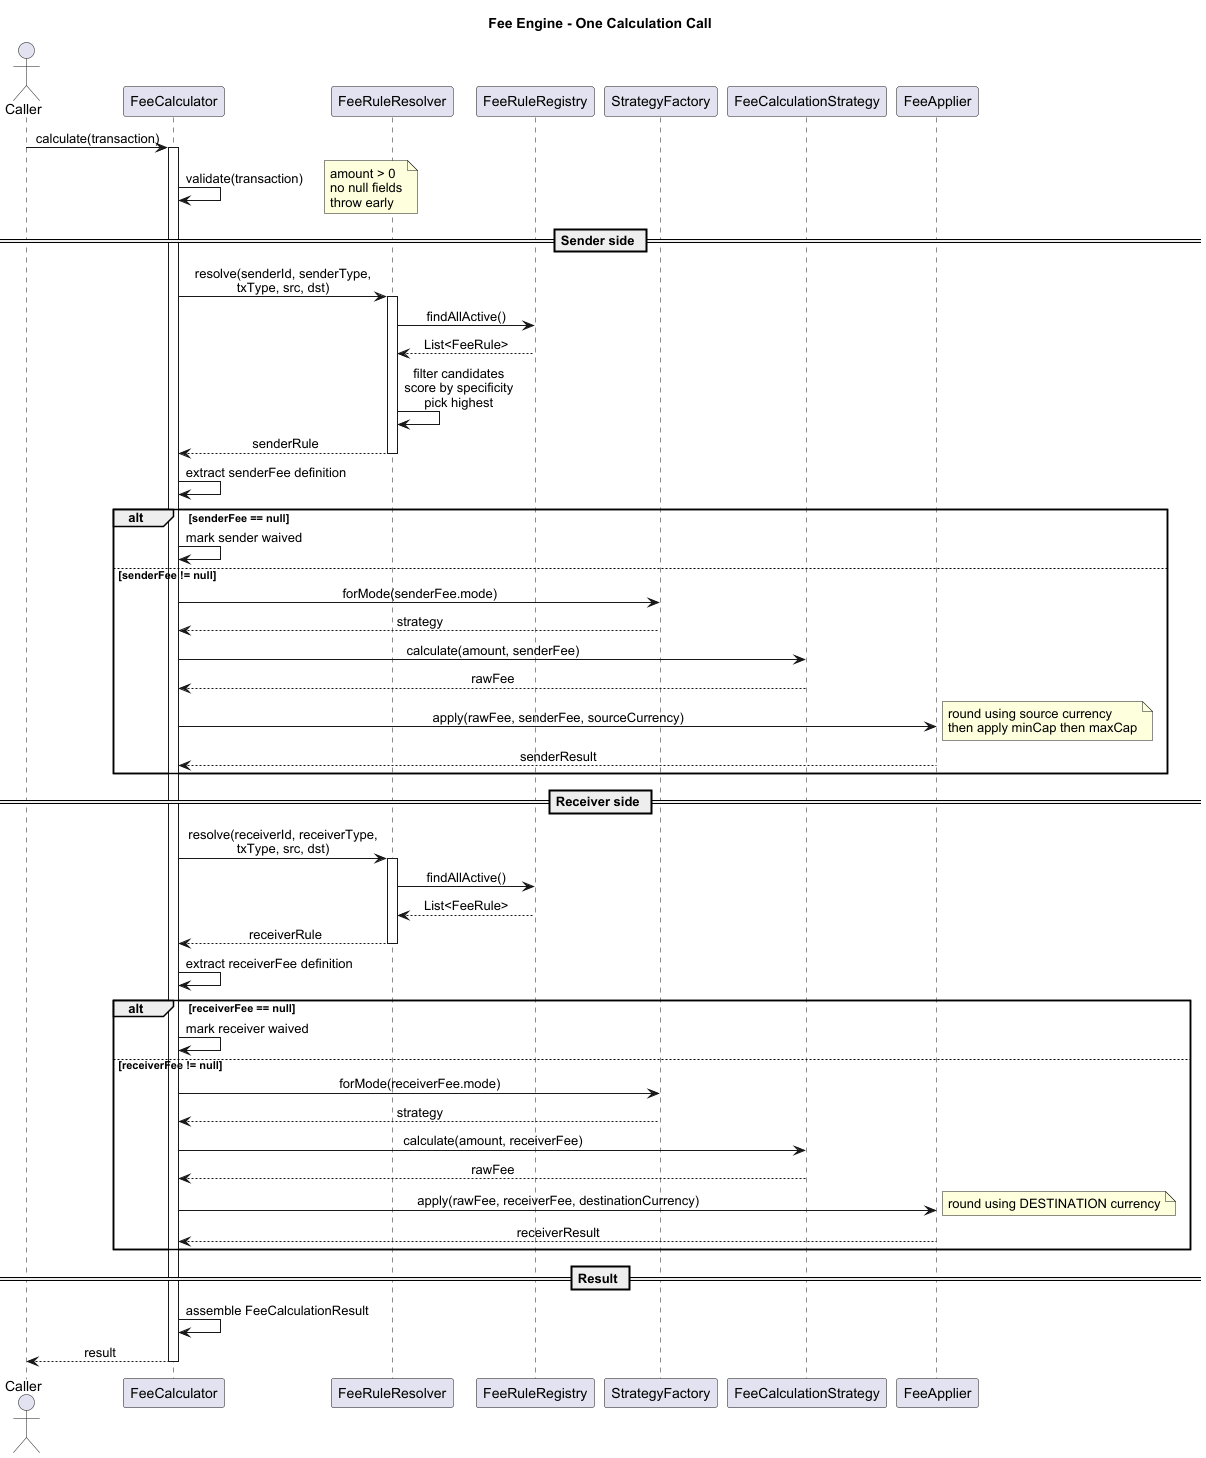

The diagram above was rendered by PlantUML. Its source (embedded in the PNG):
@startuml 03-sequence
title Fee Engine - One Calculation Call

skinparam shadowing false
skinparam sequenceMessageAlign center
skinparam defaultFontName Arial

actor Caller
participant "FeeCalculator" as Calc
participant "FeeRuleResolver" as Resolver
participant "FeeRuleRegistry" as Registry
participant "StrategyFactory" as Factory
participant "FeeCalculationStrategy" as Strategy
participant "FeeApplier" as Applier

Caller -> Calc : calculate(transaction)
activate Calc

Calc -> Calc : validate(transaction)
note right: amount > 0\nno null fields\nthrow early

== Sender side ==

Calc -> Resolver : resolve(senderId, senderType,\ntxType, src, dst)
activate Resolver
Resolver -> Registry : findAllActive()
Registry --> Resolver : List<FeeRule>
Resolver -> Resolver : filter candidates\nscore by specificity\npick highest
Resolver --> Calc : senderRule
deactivate Resolver

Calc -> Calc : extract senderFee definition

alt senderFee == null
  Calc -> Calc : mark sender waived
else senderFee != null
  Calc -> Factory : forMode(senderFee.mode)
  Factory --> Calc : strategy
  Calc -> Strategy : calculate(amount, senderFee)
  Strategy --> Calc : rawFee
  Calc -> Applier : apply(rawFee, senderFee, sourceCurrency)
  note right: round using source currency\nthen apply minCap then maxCap
  Applier --> Calc : senderResult
end

== Receiver side ==

Calc -> Resolver : resolve(receiverId, receiverType,\ntxType, src, dst)
activate Resolver
Resolver -> Registry : findAllActive()
Registry --> Resolver : List<FeeRule>
Resolver --> Calc : receiverRule
deactivate Resolver

Calc -> Calc : extract receiverFee definition

alt receiverFee == null
  Calc -> Calc : mark receiver waived
else receiverFee != null
  Calc -> Factory : forMode(receiverFee.mode)
  Factory --> Calc : strategy
  Calc -> Strategy : calculate(amount, receiverFee)
  Strategy --> Calc : rawFee
  Calc -> Applier : apply(rawFee, receiverFee, destinationCurrency)
  note right: round using DESTINATION currency
  Applier --> Calc : receiverResult
end

== Result ==

Calc -> Calc : assemble FeeCalculationResult
Calc --> Caller : result
deactivate Calc

@enduml